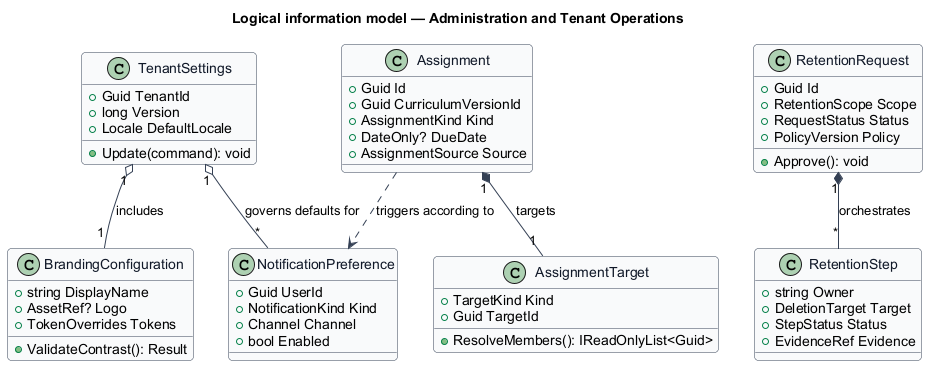

The diagram above was rendered by PlantUML. Its source (embedded in the PNG):
@startuml
skinparam backgroundColor #FFFFFF
skinparam shadowing false
skinparam roundcorner 8
skinparam defaultFontName Arial
skinparam ArrowColor #344054
skinparam class {
  BorderColor #344054
  FontColor #101828
  BackgroundColor #F9FAFB
}
title Logical information model — Administration and Tenant Operations

class TenantSettings {
  +Guid TenantId
  +long Version
  +Locale DefaultLocale
  +Update(command): void
}

class Assignment {
  +Guid Id
  +Guid CurriculumVersionId
  +AssignmentKind Kind
  +DateOnly? DueDate
  +AssignmentSource Source
}

class AssignmentTarget {
  +TargetKind Kind
  +Guid TargetId
  +ResolveMembers(): IReadOnlyList<Guid>
}

class RetentionRequest {
  +Guid Id
  +RetentionScope Scope
  +RequestStatus Status
  +PolicyVersion Policy
  +Approve(): void
}

class RetentionStep {
  +string Owner
  +DeletionTarget Target
  +StepStatus Status
  +EvidenceRef Evidence
}

class BrandingConfiguration {
  +string DisplayName
  +AssetRef? Logo
  +TokenOverrides Tokens
  +ValidateContrast(): Result
}

class NotificationPreference {
  +Guid UserId
  +NotificationKind Kind
  +Channel Channel
  +bool Enabled
}

TenantSettings "1" o-- "1" BrandingConfiguration : includes
Assignment "1" *-- "1" AssignmentTarget : targets
RetentionRequest "1" *-- "*" RetentionStep : orchestrates
TenantSettings "1" o-- "*" NotificationPreference : governs defaults for
Assignment ..> NotificationPreference : triggers according to
@enduml